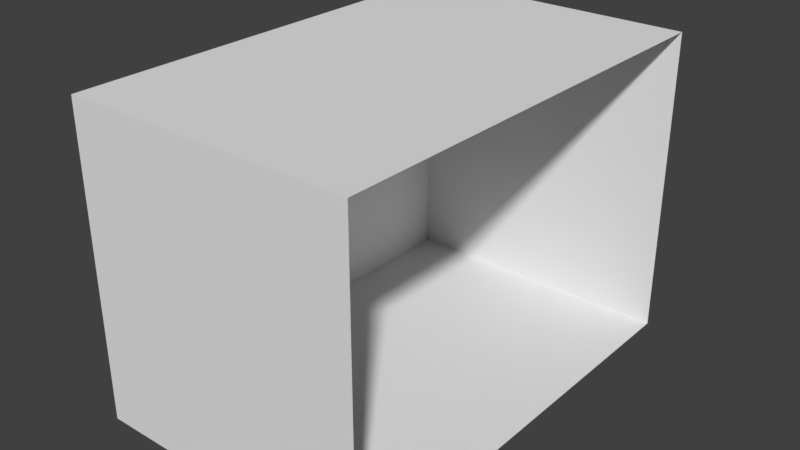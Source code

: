 # Source: room.blend  (saved by Blender 2.79.0; exported with 4.5.12 LTS)
import bpy
from mathutils import Matrix  # noqa: F401  (used for matrix-valued properties, if any)

bpy.ops.wm.read_factory_settings(use_empty=True)
scene = bpy.context.scene
scene.name = 'Scene'

# ---- collections
col_collection_1 = bpy.data.collections.new('Collection 1'); scene.collection.children.link(col_collection_1)

# ---- world
world_world = bpy.data.worlds.new('World'); scene.world = world_world
world_world.color = (0.05088, 0.05088, 0.05088)
world_world.use_sun_shadow = False
world_world.sun_shadow_jitter_overblur = 0.0
world_world.cycles.sampling_method = 'MANUAL'

# ---- meshes
me_cube = bpy.data.meshes.new('Cube')
me_cube.from_pydata([(1.0, 1.23, -1.0), (1.0, -1.878, -1.0), (-1.0, -1.878, -1.0), (-1.0, 1.23, -1.0), (1.0, 1.23, 1.143), (1.0, -1.878, 1.143), (-1.0, -1.878, 1.143), (-1.0, 1.23, 1.143)], [], [(0, 3, 2, 1), (4, 5, 6, 7), (1, 2, 6, 5), (2, 3, 7, 6), (4, 7, 3, 0)])
me_cube.use_remesh_preserve_volume = False
me_cube.use_remesh_preserve_attributes = False
me_cube.use_mirror_vertex_groups = False
me_cube.update()

# ---- objects
ob_cube = bpy.data.objects.new('Cube', me_cube)

# ---- transforms, parenting, visibility, modifiers, constraints
ob_cube.location = (-0.4887, 0.928, 2.804)
ob_cube.scale = (2.772, 2.772, 2.772)
ob_cube.lock_rotations_4d = False
ob_cube.empty_display_type = 'ARROWS'
ob_cube.lineart.crease_threshold = 0.0

# ---- collection membership
col_collection_1.objects.link(ob_cube)

# ---- scene / render settings (as saved in the file)
scene.frame_start = 1; scene.frame_end = 250; scene.frame_set(1)
scene.render.engine = 'BLENDER_EEVEE_NEXT'
scene.render.resolution_percentage = 50
scene.render.dither_intensity = 0.0
scene.cycles.use_denoising = False
scene.cycles.samples = 128
scene.cycles.sampling_pattern = 'TABULATED_SOBOL'
scene.cycles.use_adaptive_sampling = False
scene.cycles.use_light_tree = False
scene.cycles.blur_glossy = 0.0
scene.cycles.sample_clamp_indirect = 0.0
scene.view_settings.view_transform = 'Standard'
bpy.context.view_layer.update()

# ---- added for rendering (the .blend has no active camera and no usable light): camera, sun
cam_auto = bpy.data.cameras.new('AutoCamera')
cam_auto.lens = 50.0
cam_auto.sensor_width = 36.0
cam_auto.clip_end = 1000.0
ob_auto_camera = bpy.data.objects.new('AutoCamera', cam_auto)
scene.collection.objects.link(ob_auto_camera)
ob_auto_camera.location = (10.4684, -13.1184, 11.7688)
ob_auto_camera.rotation_euler = (1.09748, -7.21219e-08, 0.694738)
scene.camera = ob_auto_camera
light_auto_sun = bpy.data.lights.new('AutoSun', 'SUN')
light_auto_sun.energy = 3.0
light_auto_sun.angle = 0.0523599
ob_auto_sun = bpy.data.objects.new('AutoSun', light_auto_sun)
scene.collection.objects.link(ob_auto_sun)
ob_auto_sun.rotation_euler = (0.872665, 0.174533, 0.523599)
bpy.context.view_layer.update()
